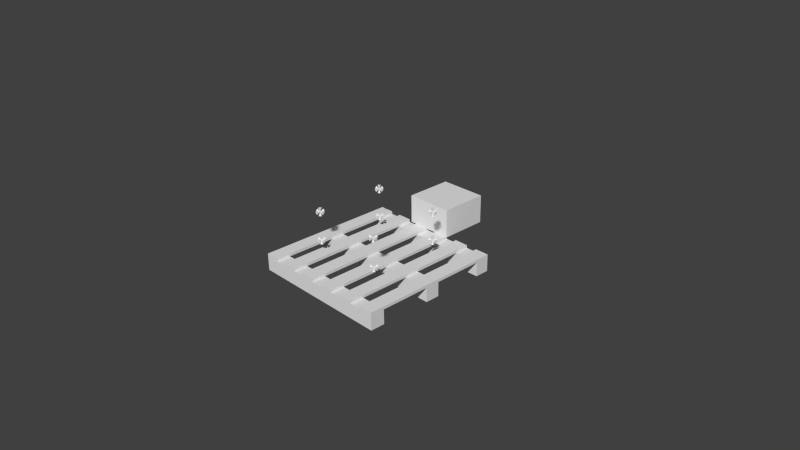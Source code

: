 # Source: pallet8_apply.blend  (saved by Blender 2.71.0; exported with 4.5.12 LTS)
import bpy
from mathutils import Matrix  # noqa: F401  (used for matrix-valued properties, if any)

bpy.ops.wm.read_factory_settings(use_empty=True)
scene = bpy.context.scene
scene.name = 'Scene'

# ---- collections
col_collection_1 = bpy.data.collections.new('Collection 1'); scene.collection.children.link(col_collection_1)

# ---- materials (node trees are filled in below, after node groups)
mat_material = bpy.data.materials.new('Material')
mat_material.alpha_threshold = 0.0
mat_material.use_transparent_shadow = False
mat_material.roughness = 0.5
mat_material.line_color = (0.0, 0.0, 0.0, 1.0)
mat_material_001 = bpy.data.materials.new('Material.001')
mat_material_001.alpha_threshold = 0.0
mat_material_001.use_transparent_shadow = False
mat_material_001.roughness = 0.5
mat_material_001.line_color = (0.0, 0.0, 0.0, 1.0)

# ---- material node trees

# ---- world
world_world = bpy.data.worlds.new('World'); scene.world = world_world
world_world.color = (0.05088, 0.05088, 0.05088)
world_world.use_sun_shadow = False
world_world.sun_shadow_jitter_overblur = 0.0
world_world.cycles.sampling_method = 'MANUAL'
world_world.cycles.sample_map_resolution = 256

# ---- cameras
cam_camera = bpy.data.cameras.new('Camera')
cam_camera.clip_end = 100.0
cam_camera.lens = 35.0
cam_camera.sensor_width = 32.0
cam_camera.sensor_height = 18.0
cam_camera.ortho_scale = 7.314
cam_camera.dof.focus_distance = 0.0
cam_camera.dof.aperture_fstop = 128.0

# ---- lights
light_lamp = bpy.data.lights.new('Lamp', 'POINT')
light_lamp.transmission_factor = 0.0
light_lamp.cutoff_distance = 30.0
light_lamp.energy = 100.0
light_lamp.shadow_buffer_clip_start = 1.001
light_lamp.shadow_soft_size = 0.1
light_lamp.shadow_maximum_resolution = 0.006
light_lamp.use_absolute_resolution = True
light_lamp.cycles.use_multiple_importance_sampling = False

# ---- meshes
me_cube_002 = bpy.data.meshes.new('Cube.002')
me_cube_002.from_pydata([(-0.25, -0.25, -0.25), (-0.25, 0.25, -0.25), (0.25, 0.25, -0.25), (0.25, -0.25, -0.25), (-0.25, -0.25, 0.25), (-0.25, 0.25, 0.25), (0.25, 0.25, 0.25), (0.25, -0.25, 0.25)], [], [(4, 5, 1, 0), (5, 6, 2, 1), (6, 7, 3, 2), (7, 4, 0, 3), (0, 1, 2, 3), (7, 6, 5, 4)])
me_cube_002.use_remesh_preserve_volume = False
me_cube_002.use_remesh_preserve_attributes = False
me_cube_002.use_mirror_vertex_groups = False
me_cube_002.update()
me_cone = bpy.data.meshes.new('Cone')
me_cone.from_pydata([(-0.375, 0.395, -0.04), (-0.375, 0.375, 0.0), (-0.355, 0.375, -0.04), (-0.375, 0.355, -0.04), (-0.395, 0.375, -0.04), (-0.415, 0.395, -1.863e-09), (-0.375, 0.375, 0.0), (-0.415, 0.375, -0.02), (-0.415, 0.355, -1.863e-09), (-0.415, 0.375, 0.02), (-0.375, 0.395, 0.04), (-0.375, 0.375, 0.0), (-0.395, 0.375, 0.04), (-0.375, 0.355, 0.04), (-0.355, 0.375, 0.04), (-0.335, 0.395, -5.588e-09), (-0.375, 0.375, 1.49e-08), (-0.335, 0.375, 0.02), (-0.335, 0.355, -7.451e-09), (-0.335, 0.375, -0.02), (-0.395, 0.415, 1.49e-08), (-0.375, 0.375, 5.588e-09), (-0.375, 0.415, 0.02), (-0.355, 0.415, -7.451e-09), (-0.375, 0.415, -0.02), (-0.355, 0.335, -5.588e-09), (-0.375, 0.375, 5.588e-09), (-0.375, 0.335, 0.02), (-0.395, 0.335, 1.118e-08), (-0.375, 0.335, -0.02), (0.375, 0.395, -0.04), (0.375, 0.375, 0.0), (0.395, 0.375, -0.04), (0.375, 0.355, -0.04), (0.355, 0.375, -0.04), (0.335, 0.395, -1.863e-09), (0.375, 0.375, 0.0), (0.335, 0.375, -0.02), (0.335, 0.355, -1.863e-09), (0.335, 0.375, 0.02), (0.375, 0.395, 0.04), (0.375, 0.375, 0.0), (0.355, 0.375, 0.04), (0.375, 0.355, 0.04), (0.395, 0.375, 0.04), (0.415, 0.395, -5.588e-09), (0.375, 0.375, 1.49e-08), (0.415, 0.375, 0.02), (0.415, 0.355, -7.451e-09), (0.415, 0.375, -0.02), (0.355, 0.415, 1.49e-08), (0.375, 0.375, 5.588e-09), (0.375, 0.415, 0.02), (0.395, 0.415, -7.451e-09), (0.375, 0.415, -0.02), (0.395, 0.335, -5.588e-09), (0.375, 0.375, 5.588e-09), (0.375, 0.335, 0.02), (0.355, 0.335, 1.118e-08), (0.375, 0.335, -0.02), (-0.375, -0.355, -0.04), (-0.375, -0.375, 0.0), (-0.355, -0.375, -0.04), (-0.375, -0.395, -0.04), (-0.395, -0.375, -0.04), (-0.415, -0.355, -1.863e-09), (-0.375, -0.375, 0.0), (-0.415, -0.375, -0.02), (-0.415, -0.395, -1.863e-09), (-0.415, -0.375, 0.02), (-0.375, -0.355, 0.04), (-0.375, -0.375, 0.0), (-0.395, -0.375, 0.04), (-0.375, -0.395, 0.04), (-0.355, -0.375, 0.04), (-0.335, -0.355, -5.588e-09), (-0.375, -0.375, 1.49e-08), (-0.335, -0.375, 0.02), (-0.335, -0.395, -7.451e-09), (-0.335, -0.375, -0.02), (-0.395, -0.335, 1.49e-08), (-0.375, -0.375, 5.588e-09), (-0.375, -0.335, 0.02), (-0.355, -0.335, -7.451e-09), (-0.375, -0.335, -0.02), (-0.355, -0.415, -5.588e-09), (-0.375, -0.375, 5.588e-09), (-0.375, -0.415, 0.02), (-0.395, -0.415, 1.118e-08), (-0.375, -0.415, -0.02), (0.375, -0.355, -0.04), (0.375, -0.375, 0.0), (0.395, -0.375, -0.04), (0.375, -0.395, -0.04), (0.355, -0.375, -0.04), (0.335, -0.355, -1.863e-09), (0.375, -0.375, 0.0), (0.335, -0.375, -0.02), (0.335, -0.395, -1.863e-09), (0.335, -0.375, 0.02), (0.375, -0.355, 0.04), (0.375, -0.375, 0.0), (0.355, -0.375, 0.04), (0.375, -0.395, 0.04), (0.395, -0.375, 0.04), (0.415, -0.355, -5.588e-09), (0.375, -0.375, 1.49e-08), (0.415, -0.375, 0.02), (0.415, -0.395, -7.451e-09), (0.415, -0.375, -0.02), (0.355, -0.335, 1.49e-08), (0.375, -0.375, 5.588e-09), (0.375, -0.335, 0.02), (0.395, -0.335, -7.451e-09), (0.375, -0.335, -0.02), (0.395, -0.415, -5.588e-09), (0.375, -0.375, 5.588e-09), (0.375, -0.415, 0.02), (0.355, -0.415, 1.118e-08), (0.375, -0.415, -0.02), (-0.375, 0.395, 0.26), (-0.375, 0.375, 0.3), (-0.355, 0.375, 0.26), (-0.375, 0.355, 0.26), (-0.395, 0.375, 0.26), (-0.415, 0.395, 0.3), (-0.375, 0.375, 0.3), (-0.415, 0.375, 0.28), (-0.415, 0.355, 0.3), (-0.415, 0.375, 0.32), (-0.375, 0.395, 0.34), (-0.375, 0.375, 0.3), (-0.395, 0.375, 0.34), (-0.375, 0.355, 0.34), (-0.355, 0.375, 0.34), (-0.335, 0.395, 0.3), (-0.375, 0.375, 0.3), (-0.335, 0.375, 0.32), (-0.335, 0.355, 0.3), (-0.335, 0.375, 0.28), (-0.395, 0.415, 0.3), (-0.375, 0.375, 0.3), (-0.375, 0.415, 0.32), (-0.355, 0.415, 0.3), (-0.375, 0.415, 0.28), (-0.355, 0.335, 0.3), (-0.375, 0.375, 0.3), (-0.375, 0.335, 0.32), (-0.395, 0.335, 0.3), (-0.375, 0.335, 0.28), (0.375, 0.395, 0.26), (0.375, 0.375, 0.3), (0.395, 0.375, 0.26), (0.375, 0.355, 0.26), (0.355, 0.375, 0.26), (0.335, 0.395, 0.3), (0.375, 0.375, 0.3), (0.335, 0.375, 0.28), (0.335, 0.355, 0.3), (0.335, 0.375, 0.32), (0.375, 0.395, 0.34), (0.375, 0.375, 0.3), (0.355, 0.375, 0.34), (0.375, 0.355, 0.34), (0.395, 0.375, 0.34), (0.415, 0.395, 0.3), (0.375, 0.375, 0.3), (0.415, 0.375, 0.32), (0.415, 0.355, 0.3), (0.415, 0.375, 0.28), (0.355, 0.415, 0.3), (0.375, 0.375, 0.3), (0.375, 0.415, 0.32), (0.395, 0.415, 0.3), (0.375, 0.415, 0.28), (0.395, 0.335, 0.3), (0.375, 0.375, 0.3), (0.375, 0.335, 0.32), (0.355, 0.335, 0.3), (0.375, 0.335, 0.28), (-0.375, -0.355, 0.26), (-0.375, -0.375, 0.3), (-0.355, -0.375, 0.26), (-0.375, -0.395, 0.26), (-0.395, -0.375, 0.26), (-0.415, -0.355, 0.3), (-0.375, -0.375, 0.3), (-0.415, -0.375, 0.28), (-0.415, -0.395, 0.3), (-0.415, -0.375, 0.32), (-0.375, -0.355, 0.34), (-0.375, -0.375, 0.3), (-0.395, -0.375, 0.34), (-0.375, -0.395, 0.34), (-0.355, -0.375, 0.34), (-0.335, -0.355, 0.3), (-0.375, -0.375, 0.3), (-0.335, -0.375, 0.32), (-0.335, -0.395, 0.3), (-0.335, -0.375, 0.28), (-0.395, -0.335, 0.3), (-0.375, -0.375, 0.3), (-0.375, -0.335, 0.32), (-0.355, -0.335, 0.3), (-0.375, -0.335, 0.28), (-0.355, -0.415, 0.3), (-0.375, -0.375, 0.3), (-0.375, -0.415, 0.32), (-0.395, -0.415, 0.3), (-0.375, -0.415, 0.28), (0.375, -0.355, 0.26), (0.375, -0.375, 0.3), (0.395, -0.375, 0.26), (0.375, -0.395, 0.26), (0.355, -0.375, 0.26), (0.335, -0.355, 0.3), (0.375, -0.375, 0.3), (0.335, -0.375, 0.28), (0.335, -0.395, 0.3), (0.335, -0.375, 0.32), (0.375, -0.355, 0.34), (0.375, -0.375, 0.3), (0.355, -0.375, 0.34), (0.375, -0.395, 0.34), (0.395, -0.375, 0.34), (0.415, -0.355, 0.3), (0.375, -0.375, 0.3), (0.415, -0.375, 0.32), (0.415, -0.395, 0.3), (0.415, -0.375, 0.28), (0.355, -0.335, 0.3), (0.375, -0.375, 0.3), (0.375, -0.335, 0.32), (0.395, -0.335, 0.3), (0.375, -0.335, 0.28), (0.395, -0.415, 0.3), (0.375, -0.375, 0.3), (0.375, -0.415, 0.32), (0.355, -0.415, 0.3), (0.375, -0.415, 0.28)], [], [(3, 1, 4), (0, 1, 2), (4, 1, 0), (2, 1, 3), (0, 2, 3, 4), (8, 6, 9), (5, 6, 7), (9, 6, 5), (7, 6, 8), (5, 7, 8, 9), (13, 11, 14), (10, 11, 12), (14, 11, 10), (12, 11, 13), (10, 12, 13, 14), (18, 16, 19), (15, 16, 17), (19, 16, 15), (17, 16, 18), (15, 17, 18, 19), (23, 21, 24), (20, 21, 22), (24, 21, 20), (22, 21, 23), (20, 22, 23, 24), (28, 26, 29), (25, 26, 27), (29, 26, 25), (27, 26, 28), (25, 27, 28, 29), (33, 31, 34), (30, 31, 32), (34, 31, 30), (32, 31, 33), (30, 32, 33, 34), (38, 36, 39), (35, 36, 37), (39, 36, 35), (37, 36, 38), (35, 37, 38, 39), (43, 41, 44), (40, 41, 42), (44, 41, 40), (42, 41, 43), (40, 42, 43, 44), (48, 46, 49), (45, 46, 47), (49, 46, 45), (47, 46, 48), (45, 47, 48, 49), (53, 51, 54), (50, 51, 52), (54, 51, 50), (52, 51, 53), (50, 52, 53, 54), (58, 56, 59), (55, 56, 57), (59, 56, 55), (57, 56, 58), (55, 57, 58, 59), (63, 61, 64), (60, 61, 62), (64, 61, 60), (62, 61, 63), (60, 62, 63, 64), (68, 66, 69), (65, 66, 67), (69, 66, 65), (67, 66, 68), (65, 67, 68, 69), (73, 71, 74), (70, 71, 72), (74, 71, 70), (72, 71, 73), (70, 72, 73, 74), (78, 76, 79), (75, 76, 77), (79, 76, 75), (77, 76, 78), (75, 77, 78, 79), (83, 81, 84), (80, 81, 82), (84, 81, 80), (82, 81, 83), (80, 82, 83, 84), (88, 86, 89), (85, 86, 87), (89, 86, 85), (87, 86, 88), (85, 87, 88, 89), (93, 91, 94), (90, 91, 92), (94, 91, 90), (92, 91, 93), (90, 92, 93, 94), (98, 96, 99), (95, 96, 97), (99, 96, 95), (97, 96, 98), (95, 97, 98, 99), (103, 101, 104), (100, 101, 102), (104, 101, 100), (102, 101, 103), (100, 102, 103, 104), (108, 106, 109), (105, 106, 107), (109, 106, 105), (107, 106, 108), (105, 107, 108, 109), (113, 111, 114), (110, 111, 112), (114, 111, 110), (112, 111, 113), (110, 112, 113, 114), (118, 116, 119), (115, 116, 117), (119, 116, 115), (117, 116, 118), (115, 117, 118, 119), (123, 121, 124), (120, 121, 122), (124, 121, 120), (122, 121, 123), (120, 122, 123, 124), (128, 126, 129), (125, 126, 127), (129, 126, 125), (127, 126, 128), (125, 127, 128, 129), (133, 131, 134), (130, 131, 132), (134, 131, 130), (132, 131, 133), (130, 132, 133, 134), (138, 136, 139), (135, 136, 137), (139, 136, 135), (137, 136, 138), (135, 137, 138, 139), (143, 141, 144), (140, 141, 142), (144, 141, 140), (142, 141, 143), (140, 142, 143, 144), (148, 146, 149), (145, 146, 147), (149, 146, 145), (147, 146, 148), (145, 147, 148, 149), (153, 151, 154), (150, 151, 152), (154, 151, 150), (152, 151, 153), (150, 152, 153, 154), (158, 156, 159), (155, 156, 157), (159, 156, 155), (157, 156, 158), (155, 157, 158, 159), (163, 161, 164), (160, 161, 162), (164, 161, 160), (162, 161, 163), (160, 162, 163, 164), (168, 166, 169), (165, 166, 167), (169, 166, 165), (167, 166, 168), (165, 167, 168, 169), (173, 171, 174), (170, 171, 172), (174, 171, 170), (172, 171, 173), (170, 172, 173, 174), (178, 176, 179), (175, 176, 177), (179, 176, 175), (177, 176, 178), (175, 177, 178, 179), (183, 181, 184), (180, 181, 182), (184, 181, 180), (182, 181, 183), (180, 182, 183, 184), (188, 186, 189), (185, 186, 187), (189, 186, 185), (187, 186, 188), (185, 187, 188, 189), (193, 191, 194), (190, 191, 192), (194, 191, 190), (192, 191, 193), (190, 192, 193, 194), (198, 196, 199), (195, 196, 197), (199, 196, 195), (197, 196, 198), (195, 197, 198, 199), (203, 201, 204), (200, 201, 202), (204, 201, 200), (202, 201, 203), (200, 202, 203, 204), (208, 206, 209), (205, 206, 207), (209, 206, 205), (207, 206, 208), (205, 207, 208, 209), (213, 211, 214), (210, 211, 212), (214, 211, 210), (212, 211, 213), (210, 212, 213, 214), (218, 216, 219), (215, 216, 217), (219, 216, 215), (217, 216, 218), (215, 217, 218, 219), (223, 221, 224), (220, 221, 222), (224, 221, 220), (222, 221, 223), (220, 222, 223, 224), (228, 226, 229), (225, 226, 227), (229, 226, 225), (227, 226, 228), (225, 227, 228, 229), (233, 231, 234), (230, 231, 232), (234, 231, 230), (232, 231, 233), (230, 232, 233, 234), (238, 236, 239), (235, 236, 237), (239, 236, 235), (237, 236, 238), (235, 237, 238, 239)])
me_cone.use_remesh_preserve_volume = False
me_cone.use_remesh_preserve_attributes = False
me_cone.use_mirror_vertex_groups = False
me_cone.update()
me_cube = bpy.data.meshes.new('Cube')
me_cube.from_pydata([(1.0, -8.0, -4.4), (1.0, -10.0, -4.4), (-1.0, -10.0, -4.4), (-1.0, -8.0, -4.4), (1.0, -8.0, -2.4), (1.0, -10.0, -2.4), (-1.0, -10.0, -2.4), (-1.0, -8.0, -2.4), (1.0, 1.0, -4.4), (1.0, -1.0, -4.4), (-1.0, -1.0, -4.4), (-1.0, 1.0, -4.4), (1.0, 1.0, -2.4), (1.0, -1.0, -2.4), (-1.0, -1.0, -2.4), (-1.0, 1.0, -2.4), (1.0, 10.0, -4.4), (1.0, 8.0, -4.4), (-1.0, 8.0, -4.4), (-1.0, 10.0, -4.4), (1.0, 10.0, -2.4), (1.0, 8.0, -2.4), (-1.0, 8.0, -2.4), (-1.0, 10.0, -2.4)], [], [(0, 1, 2, 3), (4, 7, 6, 5), (0, 4, 5, 1), (1, 5, 6, 2), (2, 6, 7, 3), (4, 0, 3, 7), (8, 9, 10, 11), (12, 15, 14, 13), (8, 12, 13, 9), (9, 13, 14, 10), (10, 14, 15, 11), (12, 8, 11, 15), (16, 17, 18, 19), (20, 23, 22, 21), (16, 20, 21, 17), (17, 21, 22, 18), (18, 22, 23, 19), (20, 16, 19, 23)])
me_cube.materials.append(mat_material)
me_cube.use_remesh_preserve_volume = False
me_cube.use_remesh_preserve_attributes = False
me_cube.use_mirror_vertex_groups = False
me_cube.update()
me_cube_001 = bpy.data.meshes.new('Cube.001')
me_cube_001.from_pydata([(1.0, -8.0, -12.0), (1.0, -10.0, -12.0), (-1.0, -10.0, -12.0), (-1.0, -8.0, -12.0), (1.0, -8.0, -10.0), (1.0, -10.0, -10.0), (-1.0, -10.0, -10.0), (-1.0, -8.0, -10.0), (1.0, -4.4, -12.0), (1.0, -6.4, -12.0), (-1.0, -6.4, -12.0), (-1.0, -4.4, -12.0), (1.0, -4.4, -10.0), (1.0, -6.4, -10.0), (-1.0, -6.4, -10.0), (-1.0, -4.4, -10.0), (1.0, -0.8, -12.0), (1.0, -2.8, -12.0), (-1.0, -2.8, -12.0), (-1.0, -0.8, -12.0), (1.0, -0.8, -10.0), (1.0, -2.8, -10.0), (-1.0, -2.8, -10.0), (-1.0, -0.8, -10.0), (1.0, 2.8, -12.0), (1.0, 0.8, -12.0), (-1.0, 0.8, -12.0), (-1.0, 2.8, -12.0), (1.0, 2.8, -10.0), (1.0, 0.8, -10.0), (-1.0, 0.8, -10.0), (-1.0, 2.8, -10.0), (1.0, 6.4, -12.0), (1.0, 4.4, -12.0), (-1.0, 4.4, -12.0), (-1.0, 6.4, -12.0), (1.0, 6.4, -10.0), (1.0, 4.4, -10.0), (-1.0, 4.4, -10.0), (-1.0, 6.4, -10.0), (1.0, 10.0, -12.0), (1.0, 8.0, -12.0), (-1.0, 8.0, -12.0), (-1.0, 10.0, -12.0), (1.0, 10.0, -10.0), (1.0, 8.0, -10.0), (-1.0, 8.0, -10.0), (-1.0, 10.0, -10.0)], [], [(0, 1, 2, 3), (4, 7, 6, 5), (0, 4, 5, 1), (1, 5, 6, 2), (2, 6, 7, 3), (4, 0, 3, 7), (8, 9, 10, 11), (12, 15, 14, 13), (8, 12, 13, 9), (9, 13, 14, 10), (10, 14, 15, 11), (12, 8, 11, 15), (16, 17, 18, 19), (20, 23, 22, 21), (16, 20, 21, 17), (17, 21, 22, 18), (18, 22, 23, 19), (20, 16, 19, 23), (24, 25, 26, 27), (28, 31, 30, 29), (24, 28, 29, 25), (25, 29, 30, 26), (26, 30, 31, 27), (28, 24, 27, 31), (32, 33, 34, 35), (36, 39, 38, 37), (32, 36, 37, 33), (33, 37, 38, 34), (34, 38, 39, 35), (36, 32, 35, 39), (40, 41, 42, 43), (44, 47, 46, 45), (40, 44, 45, 41), (41, 45, 46, 42), (42, 46, 47, 43), (44, 40, 43, 47)])
me_cube_001.materials.append(mat_material_001)
me_cube_001.use_remesh_preserve_volume = False
me_cube_001.use_remesh_preserve_attributes = False
me_cube_001.use_mirror_vertex_groups = False
me_cube_001.update()

# ---- objects
ob_cube_003 = bpy.data.objects.new('Cube.003', me_cube_002)
ob_cone = bpy.data.objects.new('Cone', me_cone)
ob_cube = bpy.data.objects.new('Cube', me_cube)
ob_lamp = bpy.data.objects.new('Lamp', light_lamp)
ob_camera = bpy.data.objects.new('Camera', cam_camera)
ob_cube_001 = bpy.data.objects.new('Cube.001', me_cube_001)

# ---- transforms, parenting, visibility, modifiers, constraints
ob_cube_003.location = (0.0, 1.0, 0.0)
ob_cube_003.scale = (1.0, 1.0, 0.6)
ob_cube_003.lineart.crease_threshold = 0.0
ob_cone.location = (0.025, 0.025, 0.0)
ob_cone.lineart.crease_threshold = 0.0
ob_cube.location = (0.025, 0.025, 0.0)
ob_cube.scale = (0.75, 0.075, 0.075)
ob_cube.lock_rotations_4d = False
ob_cube.empty_display_type = 'ARROWS'
ob_cube.lineart.crease_threshold = 0.0
ob_lamp.location = (3.057, 0.7541, 4.428)
ob_lamp.rotation_euler = (0.6503, 0.05522, 1.866)
ob_lamp.scale = (0.75, 0.75, 0.75)
ob_lamp.lock_rotations_4d = False
ob_lamp.empty_display_type = 'ARROWS'
ob_lamp.color = (0.0, 0.0, 0.0, 0.0)
ob_lamp.hide_viewport = True
ob_lamp.hide_select = True
ob_lamp.hide_render = True
ob_lamp.lineart.crease_threshold = 0.0
ob_camera.location = (5.611, -4.881, 3.858)
ob_camera.rotation_euler = (1.109, 0.01082, 0.8149)
ob_camera.scale = (0.75, 0.75, 0.75)
ob_camera.lock_rotations_4d = False
ob_camera.empty_display_type = 'ARROWS'
ob_camera.color = (0.0, 0.0, 0.0, 0.0)
ob_camera.display_type = 'WIRE'
ob_camera.lineart.crease_threshold = 0.0
ob_cube_001.location = (0.025, 0.025, 0.0)
ob_cube_001.rotation_euler = (0.0, -0.0, -1.571)
ob_cube_001.scale = (0.75, 0.075, 0.015)
ob_cube_001.lock_rotations_4d = False
ob_cube_001.empty_display_type = 'ARROWS'
ob_cube_001.lineart.crease_threshold = 0.0

# ---- collection membership
col_collection_1.objects.link(ob_cube_003)
col_collection_1.objects.link(ob_cone)
col_collection_1.objects.link(ob_cube)
col_collection_1.objects.link(ob_lamp)
col_collection_1.objects.link(ob_camera)
col_collection_1.objects.link(ob_cube_001)

# ---- scene / render settings (as saved in the file)
scene.camera = ob_camera
scene.frame_start = 1; scene.frame_end = 250; scene.frame_set(1)
scene.render.engine = 'BLENDER_EEVEE_NEXT'
scene.render.resolution_percentage = 50
scene.render.dither_intensity = 0.0
scene.cycles.use_denoising = False
scene.cycles.samples = 10
scene.cycles.sampling_pattern = 'TABULATED_SOBOL'
scene.cycles.light_sampling_threshold = 0.0
scene.cycles.use_adaptive_sampling = False
scene.cycles.use_light_tree = False
scene.cycles.blur_glossy = 0.0
scene.cycles.volume_bounces = 1
scene.cycles.pixel_filter_type = 'GAUSSIAN'
scene.cycles.sample_clamp_indirect = 0.0
scene.view_settings.view_transform = 'Standard'
bpy.context.view_layer.update()

# ---- added for rendering (the .blend has no usable light): sun
light_auto_sun = bpy.data.lights.new('AutoSun', 'SUN')
light_auto_sun.energy = 3.0
light_auto_sun.angle = 0.0523599
ob_auto_sun = bpy.data.objects.new('AutoSun', light_auto_sun)
scene.collection.objects.link(ob_auto_sun)
ob_auto_sun.rotation_euler = (0.872665, 0.174533, 0.523599)
bpy.context.view_layer.update()
